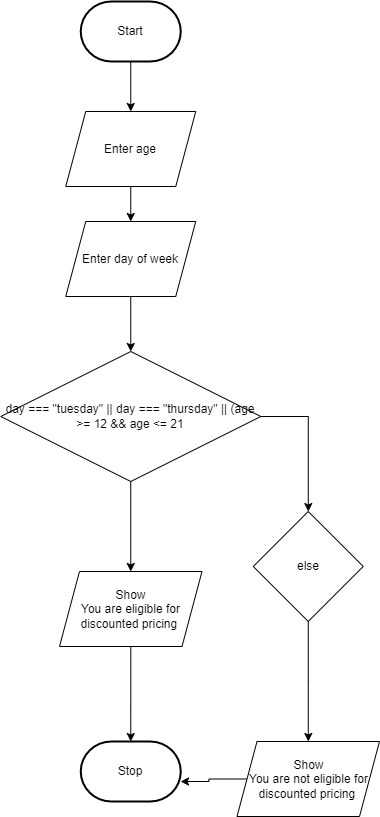

The diagram above was exported from draw.io. Its source (the exported page's mxGraphModel, read from the mxfile embedded in the PNG):
<mxGraphModel dx="1086" dy="271" grid="1" gridSize="10" guides="1" tooltips="1" connect="1" arrows="1" fold="1" page="1" pageScale="1" pageWidth="850" pageHeight="1100" math="0" shadow="0">
  <root>
    <mxCell id="0" />
    <mxCell id="1" parent="0" />
    <mxCell id="48" style="edgeStyle=orthogonalEdgeStyle;rounded=0;html=1;entryX=0.5;entryY=0;entryDx=0;entryDy=0;" edge="1" parent="1" source="17" target="20">
      <mxGeometry relative="1" as="geometry" />
    </mxCell>
    <mxCell id="17" value="Start" style="strokeWidth=2;html=1;shape=mxgraph.flowchart.terminator;whiteSpace=wrap;" parent="1" vertex="1">
      <mxGeometry x="351.25" y="30" width="100" height="60" as="geometry" />
    </mxCell>
    <mxCell id="18" value="Stop" style="strokeWidth=2;html=1;shape=mxgraph.flowchart.terminator;whiteSpace=wrap;" parent="1" vertex="1">
      <mxGeometry x="351.25" y="770" width="100" height="60" as="geometry" />
    </mxCell>
    <mxCell id="49" style="edgeStyle=orthogonalEdgeStyle;rounded=0;html=1;entryX=0.5;entryY=0;entryDx=0;entryDy=0;" edge="1" parent="1" source="20" target="43">
      <mxGeometry relative="1" as="geometry" />
    </mxCell>
    <mxCell id="20" value="Enter age" style="shape=parallelogram;perimeter=parallelogramPerimeter;whiteSpace=wrap;html=1;fixedSize=1;" parent="1" vertex="1">
      <mxGeometry x="336.25" y="140" width="130" height="75" as="geometry" />
    </mxCell>
    <mxCell id="21" style="edgeStyle=orthogonalEdgeStyle;rounded=0;html=1;entryX=0.5;entryY=0;entryDx=0;entryDy=0;entryPerimeter=0;" parent="1" source="22" target="18" edge="1">
      <mxGeometry relative="1" as="geometry" />
    </mxCell>
    <mxCell id="22" value="Show&lt;br&gt;You are eligible for discounted pricing&amp;nbsp;" style="shape=parallelogram;perimeter=parallelogramPerimeter;whiteSpace=wrap;html=1;fixedSize=1;" parent="1" vertex="1">
      <mxGeometry x="330" y="600" width="142.5" height="75" as="geometry" />
    </mxCell>
    <mxCell id="24" style="edgeStyle=orthogonalEdgeStyle;rounded=0;html=1;entryX=0.5;entryY=0;entryDx=0;entryDy=0;" parent="1" source="26" target="22" edge="1">
      <mxGeometry relative="1" as="geometry" />
    </mxCell>
    <mxCell id="26" value="day === &quot;tuesday&quot; || day === &quot;thursday&quot; || (age &amp;gt;= 12 &amp;amp;&amp;amp; age &amp;lt;= 21" style="rhombus;whiteSpace=wrap;html=1;" parent="1" vertex="1">
      <mxGeometry x="271.25" y="380" width="260" height="130" as="geometry" />
    </mxCell>
    <mxCell id="78" style="edgeStyle=orthogonalEdgeStyle;rounded=0;html=1;" edge="1" parent="1" source="31" target="66">
      <mxGeometry relative="1" as="geometry" />
    </mxCell>
    <mxCell id="31" value="else" style="rhombus;whiteSpace=wrap;html=1;" parent="1" vertex="1">
      <mxGeometry x="523.75" y="540" width="110" height="110" as="geometry" />
    </mxCell>
    <mxCell id="75" style="edgeStyle=orthogonalEdgeStyle;rounded=0;html=1;entryX=0.5;entryY=0;entryDx=0;entryDy=0;" edge="1" parent="1" source="43" target="26">
      <mxGeometry relative="1" as="geometry" />
    </mxCell>
    <mxCell id="43" value="Enter day of week" style="shape=parallelogram;perimeter=parallelogramPerimeter;whiteSpace=wrap;html=1;fixedSize=1;" parent="1" vertex="1">
      <mxGeometry x="336.25" y="250" width="130" height="75" as="geometry" />
    </mxCell>
    <mxCell id="67" style="edgeStyle=orthogonalEdgeStyle;rounded=0;html=1;entryX=0.998;entryY=0.667;entryDx=0;entryDy=0;entryPerimeter=0;" edge="1" parent="1" source="66" target="18">
      <mxGeometry relative="1" as="geometry" />
    </mxCell>
    <mxCell id="66" value="Show&lt;br&gt;You are not eligible for discounted pricing&amp;nbsp;" style="shape=parallelogram;perimeter=parallelogramPerimeter;whiteSpace=wrap;html=1;fixedSize=1;" vertex="1" parent="1">
      <mxGeometry x="507.5" y="770" width="142.5" height="75" as="geometry" />
    </mxCell>
    <mxCell id="85" style="edgeStyle=orthogonalEdgeStyle;rounded=0;html=1;exitX=1;exitY=0.5;exitDx=0;exitDy=0;" edge="1" parent="1" source="26" target="31">
      <mxGeometry relative="1" as="geometry">
        <mxPoint x="475" y="510" as="sourcePoint" />
      </mxGeometry>
    </mxCell>
  </root>
</mxGraphModel>